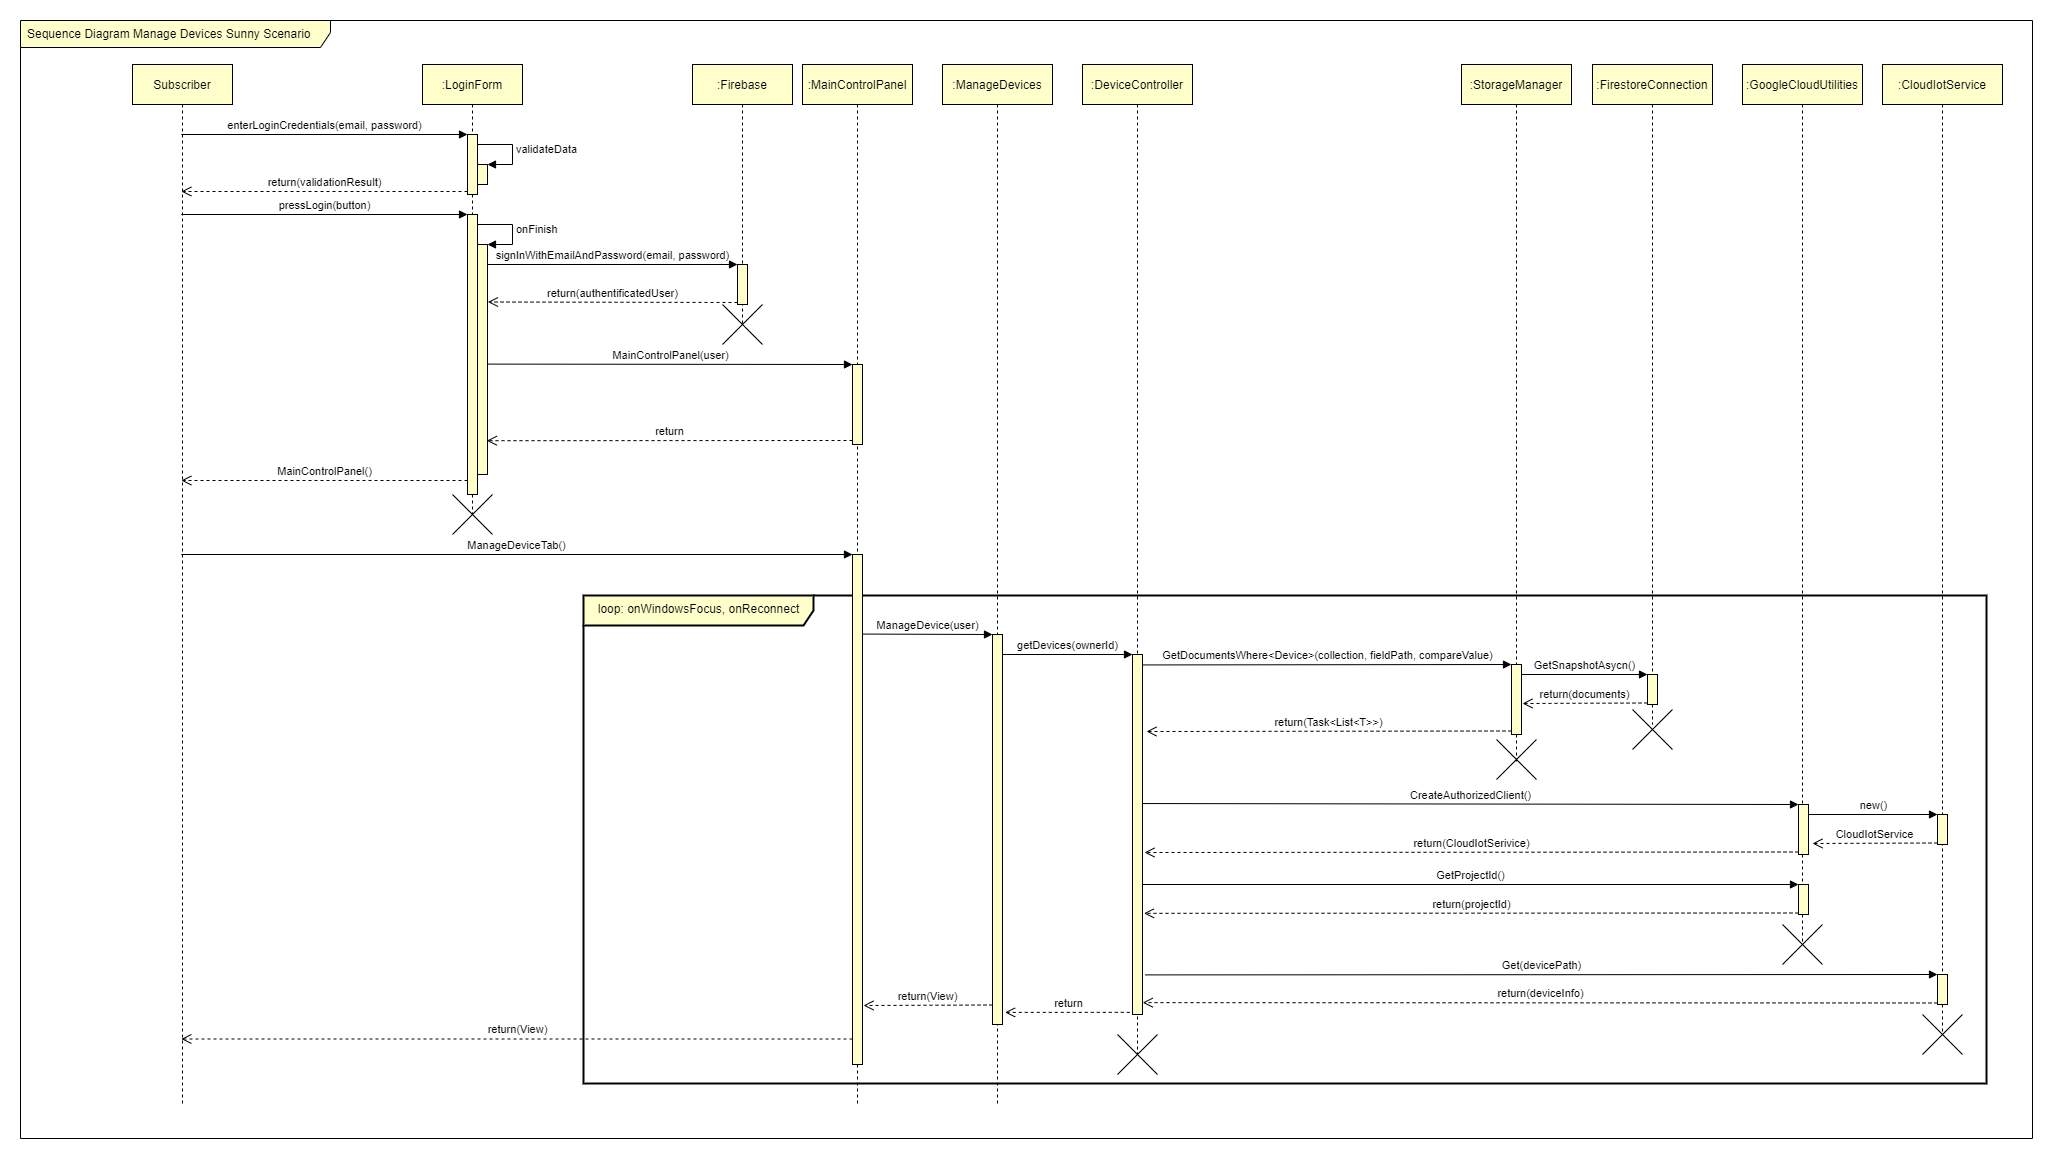

The diagram above was exported from draw.io. Its source (the exported page's mxGraphModel, read from the mxfile embedded in the PNG):
<mxGraphModel dx="2770" dy="2587" grid="0" gridSize="10" guides="1" tooltips="1" connect="1" arrows="1" fold="1" page="0" pageScale="1" pageWidth="1169" pageHeight="827" math="0" shadow="0">
  <root>
    <mxCell id="0" />
    <mxCell id="1" parent="0" />
    <mxCell id="2" value="Sequence Diagram Manage Devices Sunny Scenario" style="shape=umlFrame;whiteSpace=wrap;html=1;width=310;height=27;boundedLbl=1;verticalAlign=middle;align=left;spacingLeft=5;rounded=0;fillColor=#FFFFCC;" vertex="1" parent="1">
      <mxGeometry x="-322" y="-844" width="2012" height="1118" as="geometry" />
    </mxCell>
    <mxCell id="3" value="loop: onWindowsFocus, onReconnect" style="shape=umlFrame;tabPosition=left;html=1;boundedLbl=1;labelInHeader=1;width=230;height=30;strokeColor=#000000;strokeWidth=2;fillColor=#FFFFCC;gradientColor=none;verticalAlign=top;" vertex="1" parent="1">
      <mxGeometry x="241" y="-269" width="1403" height="488" as="geometry" />
    </mxCell>
    <mxCell id="4" value=":LoginForm" style="shape=umlLifeline;perimeter=lifelinePerimeter;whiteSpace=wrap;html=1;container=1;collapsible=0;recursiveResize=0;outlineConnect=0;rounded=0;fillColor=#FFFFCC;" vertex="1" parent="1">
      <mxGeometry x="80" y="-800" width="100" height="450" as="geometry" />
    </mxCell>
    <mxCell id="5" value="" style="html=1;points=[];perimeter=orthogonalPerimeter;rounded=0;fillColor=#FFFFCC;" vertex="1" parent="4">
      <mxGeometry x="45" y="150" width="10" height="280" as="geometry" />
    </mxCell>
    <mxCell id="6" value="Subscriber" style="shape=umlLifeline;perimeter=lifelinePerimeter;whiteSpace=wrap;html=1;container=1;collapsible=0;recursiveResize=0;outlineConnect=0;rounded=0;fillColor=#FFFFCC;" vertex="1" parent="1">
      <mxGeometry x="-210" y="-800" width="100" height="1040" as="geometry" />
    </mxCell>
    <mxCell id="7" value=":Firebase" style="shape=umlLifeline;perimeter=lifelinePerimeter;whiteSpace=wrap;html=1;container=1;collapsible=0;recursiveResize=0;outlineConnect=0;rounded=0;fillColor=#FFFFCC;" vertex="1" parent="1">
      <mxGeometry x="350" y="-800" width="100" height="260" as="geometry" />
    </mxCell>
    <mxCell id="8" value="" style="html=1;points=[];perimeter=orthogonalPerimeter;rounded=0;fillColor=#FFFFCC;" vertex="1" parent="7">
      <mxGeometry x="45" y="200" width="10" height="40" as="geometry" />
    </mxCell>
    <mxCell id="9" value=":MainControlPanel" style="shape=umlLifeline;perimeter=lifelinePerimeter;whiteSpace=wrap;html=1;container=1;collapsible=0;recursiveResize=0;outlineConnect=0;rounded=0;fillColor=#FFFFCC;" vertex="1" parent="1">
      <mxGeometry x="460" y="-800" width="110" height="1040" as="geometry" />
    </mxCell>
    <mxCell id="10" value="" style="html=1;points=[];perimeter=orthogonalPerimeter;rounded=0;fillColor=#FFFFCC;" vertex="1" parent="9">
      <mxGeometry x="50" y="300" width="10" height="80" as="geometry" />
    </mxCell>
    <mxCell id="11" value=":ManageDevices" style="shape=umlLifeline;perimeter=lifelinePerimeter;whiteSpace=wrap;html=1;container=1;collapsible=0;recursiveResize=0;outlineConnect=0;rounded=0;fillColor=#FFFFCC;" vertex="1" parent="1">
      <mxGeometry x="600" y="-800" width="110" height="1040" as="geometry" />
    </mxCell>
    <mxCell id="12" value=":DeviceController" style="shape=umlLifeline;perimeter=lifelinePerimeter;whiteSpace=wrap;html=1;container=1;collapsible=0;recursiveResize=0;outlineConnect=0;rounded=0;fillColor=#FFFFCC;" vertex="1" parent="1">
      <mxGeometry x="740" y="-800" width="110" height="990" as="geometry" />
    </mxCell>
    <mxCell id="13" value=":StorageManager" style="shape=umlLifeline;perimeter=lifelinePerimeter;whiteSpace=wrap;html=1;container=1;collapsible=0;recursiveResize=0;outlineConnect=0;rounded=0;fillColor=#FFFFCC;" vertex="1" parent="1">
      <mxGeometry x="1119" y="-800" width="110" height="700" as="geometry" />
    </mxCell>
    <mxCell id="14" value=":GoogleCloudUtilities" style="shape=umlLifeline;perimeter=lifelinePerimeter;whiteSpace=wrap;html=1;container=1;collapsible=0;recursiveResize=0;outlineConnect=0;rounded=0;fillColor=#FFFFCC;" vertex="1" parent="1">
      <mxGeometry x="1400" y="-800" width="120" height="880" as="geometry" />
    </mxCell>
    <mxCell id="15" value=":CloudIotService" style="shape=umlLifeline;perimeter=lifelinePerimeter;whiteSpace=wrap;html=1;container=1;collapsible=0;recursiveResize=0;outlineConnect=0;rounded=0;fillColor=#FFFFCC;" vertex="1" parent="1">
      <mxGeometry x="1540" y="-800" width="120" height="970" as="geometry" />
    </mxCell>
    <mxCell id="16" value=":FirestoreConnection" style="shape=umlLifeline;perimeter=lifelinePerimeter;whiteSpace=wrap;html=1;container=1;collapsible=0;recursiveResize=0;outlineConnect=0;rounded=0;fillColor=#FFFFCC;" vertex="1" parent="1">
      <mxGeometry x="1250" y="-800" width="120" height="660" as="geometry" />
    </mxCell>
    <mxCell id="17" value="" style="html=1;points=[];perimeter=orthogonalPerimeter;rounded=0;fillColor=#FFFFCC;" vertex="1" parent="1">
      <mxGeometry x="125" y="-730" width="10" height="60" as="geometry" />
    </mxCell>
    <mxCell id="18" value="enterLoginCredentials(email, password)" style="html=1;verticalAlign=bottom;endArrow=block;entryX=0;entryY=0;" edge="1" source="6" target="17" parent="1">
      <mxGeometry relative="1" as="geometry">
        <mxPoint x="55" y="-750" as="sourcePoint" />
      </mxGeometry>
    </mxCell>
    <mxCell id="19" value="return(validationResult)" style="html=1;verticalAlign=bottom;endArrow=open;dashed=1;endSize=8;exitX=0;exitY=0.95;" edge="1" source="17" target="6" parent="1">
      <mxGeometry relative="1" as="geometry">
        <mxPoint x="55" y="-674" as="targetPoint" />
      </mxGeometry>
    </mxCell>
    <mxCell id="20" value="" style="html=1;points=[];perimeter=orthogonalPerimeter;rounded=0;fillColor=#FFFFCC;" vertex="1" parent="1">
      <mxGeometry x="135" y="-700" width="10" height="20" as="geometry" />
    </mxCell>
    <mxCell id="21" value="validateData" style="edgeStyle=orthogonalEdgeStyle;html=1;align=left;spacingLeft=2;endArrow=block;rounded=0;entryX=1;entryY=0;" edge="1" source="17" target="20" parent="1">
      <mxGeometry relative="1" as="geometry">
        <mxPoint x="140" y="-720" as="sourcePoint" />
        <Array as="points">
          <mxPoint x="170" y="-720" />
          <mxPoint x="170" y="-700" />
        </Array>
      </mxGeometry>
    </mxCell>
    <mxCell id="22" value="pressLogin(button)" style="html=1;verticalAlign=bottom;endArrow=block;entryX=0;entryY=0;" edge="1" source="6" target="5" parent="1">
      <mxGeometry relative="1" as="geometry">
        <mxPoint x="55" y="-650" as="sourcePoint" />
      </mxGeometry>
    </mxCell>
    <mxCell id="23" value="MainControlPanel()" style="html=1;verticalAlign=bottom;endArrow=open;dashed=1;endSize=8;exitX=0;exitY=0.95;" edge="1" source="5" target="6" parent="1">
      <mxGeometry relative="1" as="geometry">
        <mxPoint x="55" y="-574" as="targetPoint" />
      </mxGeometry>
    </mxCell>
    <mxCell id="24" value="" style="html=1;points=[];perimeter=orthogonalPerimeter;rounded=0;fillColor=#FFFFCC;" vertex="1" parent="1">
      <mxGeometry x="135" y="-620" width="10" height="230" as="geometry" />
    </mxCell>
    <mxCell id="25" value="onFinish" style="edgeStyle=orthogonalEdgeStyle;html=1;align=left;spacingLeft=2;endArrow=block;rounded=0;entryX=1;entryY=0;" edge="1" source="5" target="24" parent="1">
      <mxGeometry relative="1" as="geometry">
        <mxPoint x="140" y="-640" as="sourcePoint" />
        <Array as="points">
          <mxPoint x="170" y="-640" />
          <mxPoint x="170" y="-620" />
        </Array>
      </mxGeometry>
    </mxCell>
    <mxCell id="26" value="signInWithEmailAndPassword(email, password)" style="html=1;verticalAlign=bottom;endArrow=block;entryX=0;entryY=0;" edge="1" source="24" target="8" parent="1">
      <mxGeometry relative="1" as="geometry">
        <mxPoint x="245" y="-600" as="sourcePoint" />
      </mxGeometry>
    </mxCell>
    <mxCell id="27" value="return(authentificatedUser)" style="html=1;verticalAlign=bottom;endArrow=open;dashed=1;endSize=8;exitX=0;exitY=0.95;entryX=1.043;entryY=0.25;entryDx=0;entryDy=0;entryPerimeter=0;" edge="1" source="8" target="24" parent="1">
      <mxGeometry relative="1" as="geometry">
        <mxPoint x="230" y="-550" as="targetPoint" />
      </mxGeometry>
    </mxCell>
    <mxCell id="28" value="" style="shape=umlDestroy;dashed=0;" vertex="1" parent="1">
      <mxGeometry x="380" y="-560" width="40" height="40" as="geometry" />
    </mxCell>
    <mxCell id="29" value="" style="html=1;points=[];perimeter=orthogonalPerimeter;rounded=0;fillColor=#FFFFCC;" vertex="1" parent="1">
      <mxGeometry x="790" y="-210" width="10" height="360" as="geometry" />
    </mxCell>
    <mxCell id="30" value="getDevices(ownerId)" style="html=1;verticalAlign=bottom;endArrow=block;entryX=0;entryY=0;" edge="1" source="38" target="29" parent="1">
      <mxGeometry relative="1" as="geometry">
        <mxPoint x="720" y="-210" as="sourcePoint" />
      </mxGeometry>
    </mxCell>
    <mxCell id="31" value="return" style="html=1;verticalAlign=bottom;endArrow=open;dashed=1;endSize=8;exitX=-0.276;exitY=0.994;exitDx=0;exitDy=0;exitPerimeter=0;entryX=1.257;entryY=0.969;entryDx=0;entryDy=0;entryPerimeter=0;" edge="1" source="29" target="38" parent="1">
      <mxGeometry relative="1" as="geometry">
        <mxPoint x="720" y="-134" as="targetPoint" />
      </mxGeometry>
    </mxCell>
    <mxCell id="32" value="MainControlPanel(user)" style="html=1;verticalAlign=bottom;endArrow=block;entryX=0;entryY=0;exitX=0.986;exitY=0.52;exitDx=0;exitDy=0;exitPerimeter=0;" edge="1" source="24" target="10" parent="1">
      <mxGeometry relative="1" as="geometry">
        <mxPoint x="440" y="-493" as="sourcePoint" />
      </mxGeometry>
    </mxCell>
    <mxCell id="33" value="return" style="html=1;verticalAlign=bottom;endArrow=open;dashed=1;endSize=8;exitX=0;exitY=0.95;entryX=0.929;entryY=0.853;entryDx=0;entryDy=0;entryPerimeter=0;" edge="1" source="10" target="24" parent="1">
      <mxGeometry relative="1" as="geometry">
        <mxPoint x="440" y="-417" as="targetPoint" />
      </mxGeometry>
    </mxCell>
    <mxCell id="34" value="" style="shape=umlDestroy;dashed=0;" vertex="1" parent="1">
      <mxGeometry x="110" y="-370" width="40" height="40" as="geometry" />
    </mxCell>
    <mxCell id="35" value="" style="html=1;points=[];perimeter=orthogonalPerimeter;rounded=0;fillColor=#FFFFCC;" vertex="1" parent="1">
      <mxGeometry x="510" y="-310" width="10" height="510" as="geometry" />
    </mxCell>
    <mxCell id="36" value="ManageDeviceTab()" style="html=1;verticalAlign=bottom;endArrow=block;entryX=0;entryY=0;" edge="1" source="6" target="35" parent="1">
      <mxGeometry relative="1" as="geometry">
        <mxPoint x="440" y="-310" as="sourcePoint" />
      </mxGeometry>
    </mxCell>
    <mxCell id="37" value="return(View)" style="html=1;verticalAlign=bottom;endArrow=open;dashed=1;endSize=8;exitX=0;exitY=0.95;" edge="1" source="35" target="6" parent="1">
      <mxGeometry relative="1" as="geometry">
        <mxPoint x="440" y="-234" as="targetPoint" />
      </mxGeometry>
    </mxCell>
    <mxCell id="38" value="" style="html=1;points=[];perimeter=orthogonalPerimeter;rounded=0;fillColor=#FFFFCC;" vertex="1" parent="1">
      <mxGeometry x="650" y="-230" width="10" height="390" as="geometry" />
    </mxCell>
    <mxCell id="39" value="ManageDevice(user)" style="html=1;verticalAlign=bottom;endArrow=block;entryX=0;entryY=0;exitX=0.971;exitY=0.156;exitDx=0;exitDy=0;exitPerimeter=0;" edge="1" source="35" target="38" parent="1">
      <mxGeometry relative="1" as="geometry">
        <mxPoint x="580" y="-170" as="sourcePoint" />
      </mxGeometry>
    </mxCell>
    <mxCell id="40" value="return(View)" style="html=1;verticalAlign=bottom;endArrow=open;dashed=1;endSize=8;exitX=0;exitY=0.95;" edge="1" source="38" parent="1">
      <mxGeometry relative="1" as="geometry">
        <mxPoint x="521" y="141" as="targetPoint" />
      </mxGeometry>
    </mxCell>
    <mxCell id="41" value="" style="html=1;points=[];perimeter=orthogonalPerimeter;rounded=0;fillColor=#FFFFCC;" vertex="1" parent="1">
      <mxGeometry x="1169" y="-200" width="10" height="70" as="geometry" />
    </mxCell>
    <mxCell id="42" value="GetDocumentsWhere&amp;lt;Device&amp;gt;(collection, fieldPath, compareValue)" style="html=1;verticalAlign=bottom;endArrow=block;entryX=0;entryY=0;exitX=0.966;exitY=0.029;exitDx=0;exitDy=0;exitPerimeter=0;" edge="1" source="29" target="41" parent="1">
      <mxGeometry relative="1" as="geometry">
        <mxPoint x="870" y="-200" as="sourcePoint" />
      </mxGeometry>
    </mxCell>
    <mxCell id="43" value="return(Task&amp;lt;List&amp;lt;T&amp;gt;&amp;gt;)" style="html=1;verticalAlign=bottom;endArrow=open;dashed=1;endSize=8;exitX=0;exitY=0.95;" edge="1" source="41" parent="1">
      <mxGeometry relative="1" as="geometry">
        <mxPoint x="804.0000000000005" y="-133" as="targetPoint" />
      </mxGeometry>
    </mxCell>
    <mxCell id="44" value="" style="html=1;points=[];perimeter=orthogonalPerimeter;rounded=0;fillColor=#FFFFCC;" vertex="1" parent="1">
      <mxGeometry x="1305" y="-190" width="10" height="30" as="geometry" />
    </mxCell>
    <mxCell id="45" value="GetSnapshotAsycn()" style="html=1;verticalAlign=bottom;endArrow=block;entryX=0;entryY=0;" edge="1" source="41" target="44" parent="1">
      <mxGeometry relative="1" as="geometry">
        <mxPoint x="1235" y="-190" as="sourcePoint" />
      </mxGeometry>
    </mxCell>
    <mxCell id="46" value="return(documents)" style="html=1;verticalAlign=bottom;endArrow=open;dashed=1;endSize=8;exitX=0;exitY=0.95;" edge="1" source="44" parent="1">
      <mxGeometry relative="1" as="geometry">
        <mxPoint x="1180" y="-161" as="targetPoint" />
      </mxGeometry>
    </mxCell>
    <mxCell id="47" value="" style="shape=umlDestroy;dashed=0;" vertex="1" parent="1">
      <mxGeometry x="1290" y="-155" width="40" height="40" as="geometry" />
    </mxCell>
    <mxCell id="48" value="" style="shape=umlDestroy;dashed=0;" vertex="1" parent="1">
      <mxGeometry x="1154" y="-125" width="40" height="40" as="geometry" />
    </mxCell>
    <mxCell id="49" value="" style="html=1;points=[];perimeter=orthogonalPerimeter;rounded=0;fillColor=#FFFFCC;" vertex="1" parent="1">
      <mxGeometry x="1456" y="-60" width="10" height="50" as="geometry" />
    </mxCell>
    <mxCell id="50" value="CreateAuthorizedClient()" style="html=1;verticalAlign=bottom;endArrow=block;entryX=0;entryY=0;exitX=0.966;exitY=0.414;exitDx=0;exitDy=0;exitPerimeter=0;" edge="1" source="29" target="49" parent="1">
      <mxGeometry relative="1" as="geometry">
        <mxPoint x="960" y="-70" as="sourcePoint" />
      </mxGeometry>
    </mxCell>
    <mxCell id="51" value="return(CloudIotSerivice)" style="html=1;verticalAlign=bottom;endArrow=open;dashed=1;endSize=8;exitX=0;exitY=0.95;" edge="1" source="49" parent="1">
      <mxGeometry relative="1" as="geometry">
        <mxPoint x="802" y="-12" as="targetPoint" />
      </mxGeometry>
    </mxCell>
    <mxCell id="52" value="" style="html=1;points=[];perimeter=orthogonalPerimeter;rounded=0;fillColor=#FFFFCC;" vertex="1" parent="1">
      <mxGeometry x="1595" y="-50" width="10" height="30" as="geometry" />
    </mxCell>
    <mxCell id="53" value="new()" style="html=1;verticalAlign=bottom;endArrow=block;entryX=0;entryY=0;" edge="1" source="49" target="52" parent="1">
      <mxGeometry relative="1" as="geometry">
        <mxPoint x="1525" y="-50" as="sourcePoint" />
      </mxGeometry>
    </mxCell>
    <mxCell id="54" value="CloudIotService" style="html=1;verticalAlign=bottom;endArrow=open;dashed=1;endSize=8;exitX=0;exitY=0.95;" edge="1" source="52" parent="1">
      <mxGeometry relative="1" as="geometry">
        <mxPoint x="1470" y="-21" as="targetPoint" />
      </mxGeometry>
    </mxCell>
    <mxCell id="55" value="" style="html=1;points=[];perimeter=orthogonalPerimeter;rounded=0;fillColor=#FFFFCC;" vertex="1" parent="1">
      <mxGeometry x="1456" y="20" width="10" height="30" as="geometry" />
    </mxCell>
    <mxCell id="56" value="GetProjectId()" style="html=1;verticalAlign=bottom;endArrow=block;entryX=0;entryY=0;" edge="1" source="29" target="55" parent="1">
      <mxGeometry relative="1" as="geometry">
        <mxPoint x="1386" y="20" as="sourcePoint" />
      </mxGeometry>
    </mxCell>
    <mxCell id="57" value="return(projectId)" style="html=1;verticalAlign=bottom;endArrow=open;dashed=1;endSize=8;exitX=0;exitY=0.95;entryX=1.143;entryY=0.719;entryDx=0;entryDy=0;entryPerimeter=0;" edge="1" source="55" target="29" parent="1">
      <mxGeometry relative="1" as="geometry">
        <mxPoint x="1386" y="96" as="targetPoint" />
      </mxGeometry>
    </mxCell>
    <mxCell id="58" value="" style="html=1;points=[];perimeter=orthogonalPerimeter;rounded=0;fillColor=#FFFFCC;" vertex="1" parent="1">
      <mxGeometry x="1595" y="110" width="10" height="30" as="geometry" />
    </mxCell>
    <mxCell id="59" value="Get(devicePath)" style="html=1;verticalAlign=bottom;endArrow=block;entryX=0;entryY=0;exitX=1.257;exitY=0.89;exitDx=0;exitDy=0;exitPerimeter=0;" edge="1" source="29" target="58" parent="1">
      <mxGeometry relative="1" as="geometry">
        <mxPoint x="840" y="110" as="sourcePoint" />
      </mxGeometry>
    </mxCell>
    <mxCell id="60" value="return(deviceInfo)" style="html=1;verticalAlign=bottom;endArrow=open;dashed=1;endSize=8;exitX=0;exitY=0.95;entryX=1.019;entryY=0.967;entryDx=0;entryDy=0;entryPerimeter=0;" edge="1" source="58" target="29" parent="1">
      <mxGeometry relative="1" as="geometry">
        <mxPoint x="1525" y="156" as="targetPoint" />
      </mxGeometry>
    </mxCell>
    <mxCell id="61" value="" style="shape=umlDestroy;dashed=0;" vertex="1" parent="1">
      <mxGeometry x="1440" y="60" width="40" height="40" as="geometry" />
    </mxCell>
    <mxCell id="62" value="" style="shape=umlDestroy;dashed=0;" vertex="1" parent="1">
      <mxGeometry x="1580" y="150" width="40" height="40" as="geometry" />
    </mxCell>
    <mxCell id="63" value="" style="shape=umlDestroy;dashed=0;" vertex="1" parent="1">
      <mxGeometry x="775" y="170" width="40" height="40" as="geometry" />
    </mxCell>
  </root>
</mxGraphModel>